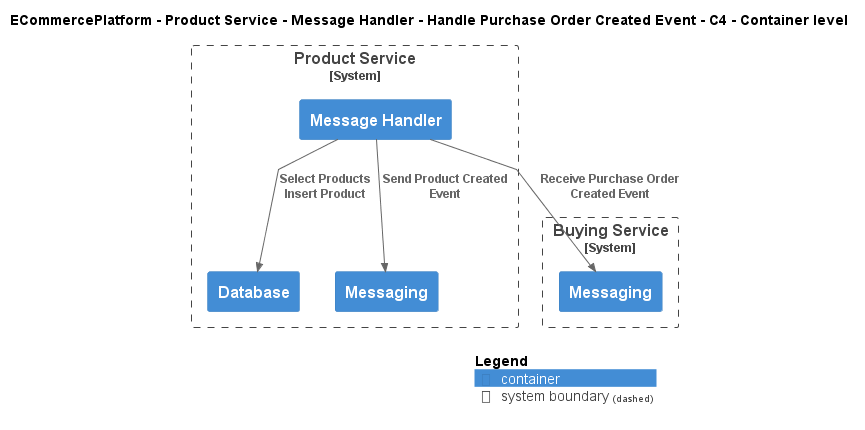

The diagram above was rendered by PlantUML. Its source (embedded in the PNG):
@startuml
!include ..\..\..\..\..\..\..\.c4s\C4_Container.puml

AddElementTag("c4interflow:lifecycle:new", $bgColor=green, $fontColor=#ffffff, $borderColor=green, $shadowing="False")
AddElementTag("c4interflow:lifecycle:changed", $bgColor=orange, $fontColor=#ffffff, $borderColor=orange, $shadowing="False")
AddElementTag("c4interflow:lifecycle:removed", $bgColor=red, $fontColor=#ffffff, $borderColor=red, $shadowing="False")

AddRelTag("c4interflow:lifecycle:new", $textColor=green, $lineColor=green)
AddRelTag("c4interflow:lifecycle:changed", $textColor=orange, $lineColor=orange)
AddRelTag("c4interflow:lifecycle:removed", $textColor=red, $lineColor=red)

SHOW_PERSON_PORTRAIT()
LAYOUT_TOP_DOWN()

skinparam linetype polyline

title ECommercePlatform - Product Service - Message Handler - Handle Purchase Order Created Event - C4 - Container level


System_Boundary(ECommercePlatform.SoftwareSystems.ProductService, "Product Service") {
    Container(ECommercePlatform.SoftwareSystems.ProductService.Containers.MessageHandler, "Message Handler", "", "")
    Container(ECommercePlatform.SoftwareSystems.ProductService.Containers.Database, "Database", "", "")
    Container(ECommercePlatform.SoftwareSystems.ProductService.Containers.Messaging, "Messaging", "", "")
}

System_Boundary(ECommercePlatform.SoftwareSystems.BuyingService, "Buying Service") {
    Container(ECommercePlatform.SoftwareSystems.BuyingService.Containers.Messaging, "Messaging", "", "")
}

Rel(ECommercePlatform.SoftwareSystems.ProductService.Containers.MessageHandler, ECommercePlatform.SoftwareSystems.BuyingService.Containers.Messaging, "Receive Purchase Order Created Event")
Rel(ECommercePlatform.SoftwareSystems.ProductService.Containers.MessageHandler, ECommercePlatform.SoftwareSystems.ProductService.Containers.Database, "Select Products\nInsert Product")
Rel(ECommercePlatform.SoftwareSystems.ProductService.Containers.MessageHandler, ECommercePlatform.SoftwareSystems.ProductService.Containers.Messaging, "Send Product Created Event")


SHOW_LEGEND()
@enduml